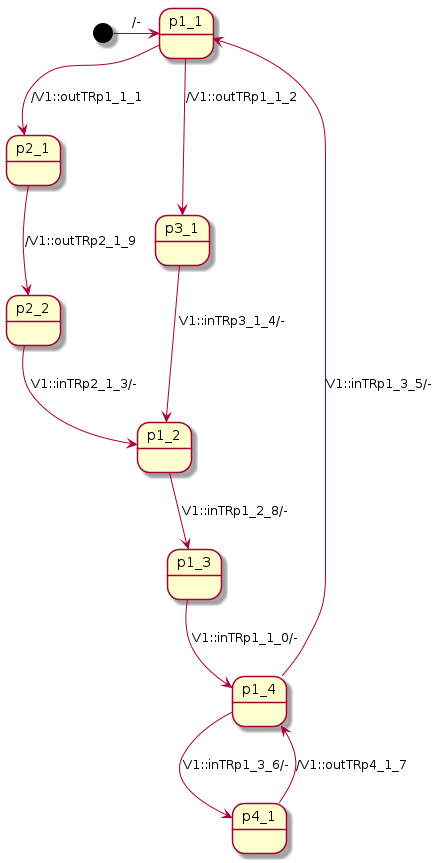

The diagram above was rendered by PlantUML. Its source (embedded in the PNG):
@startuml

[*] -> p1_1: /-
p1_1 --> p2_1: /V1::outTRp1_1_1 
p1_1 --> p3_1: /V1::outTRp1_1_2 
p1_4 --> p1_1: V1::inTRp1_3_5/-
p1_4 --> p4_1: V1::inTRp1_3_6/-
p1_2 --> p1_3: V1::inTRp1_2_8/-
p2_1 --> p2_2: /V1::outTRp2_1_9 
p3_1 --> p1_2: V1::inTRp3_1_4/-
p4_1 --> p1_4: /V1::outTRp4_1_7 
p1_3 --> p1_4: V1::inTRp1_1_0/-
p2_2 --> p1_2: V1::inTRp2_1_3/-

@enduml